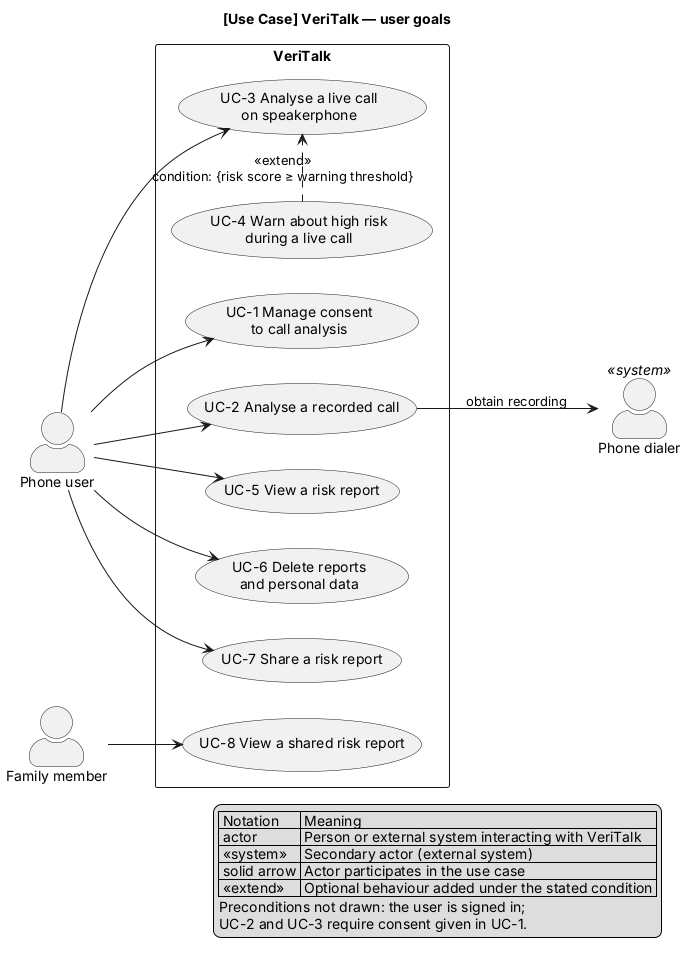

The diagram above was rendered by PlantUML. Its source (embedded in the PNG):
@startuml
' VRT-8: Use case diagram (UML)
' User-goal level only. Authentication is a precondition (subfunction), not shown as a use case.
left to right direction
skinparam packageStyle rectangle
skinparam actorStyle awesome

title [Use Case] VeriTalk — user goals

actor "Phone user" as User
actor "Family member" as Family
actor "Phone dialer" as Dialer <<system>>

rectangle "VeriTalk" {
  usecase "UC-1 Manage consent\nto call analysis" as UC1
  usecase "UC-2 Analyse a recorded call" as UC2
  usecase "UC-3 Analyse a live call\non speakerphone" as UC3
  usecase "UC-4 Warn about high risk\nduring a live call" as UC4
  usecase "UC-5 View a risk report" as UC5
  usecase "UC-6 Delete reports\nand personal data" as UC6
  usecase "UC-7 Share a risk report" as UC7
  usecase "UC-8 View a shared risk report" as UC8
}

' Primary actors on the left
User --> UC1
User --> UC2
User --> UC3
User --> UC5
User --> UC6
User --> UC7
Family --> UC8

' Secondary actor on the right: responds to the use case
UC2 --> Dialer : obtain recording

' Conditional behaviour
UC4 .> UC3 : <<extend>>\ncondition: {risk score ≥ warning threshold}

legend right
  | Notation | Meaning |
  | actor | Person or external system interacting with VeriTalk |
  | <<system>> | Secondary actor (external system) |
  | solid arrow | Actor participates in the use case |
  | <<extend>> | Optional behaviour added under the stated condition |
  Preconditions not drawn: the user is signed in;
  UC-2 and UC-3 require consent given in UC-1.
endlegend
@enduml